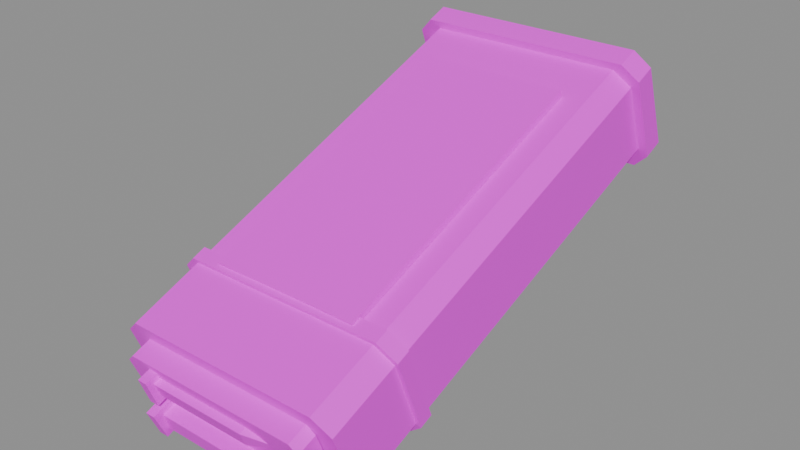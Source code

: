# Source: vr_mag_on_v_lava2.blend  (saved by Blender 5.2.45; exported with 4.5.12 LTS)
import bpy
from mathutils import Matrix  # noqa: F401  (used for matrix-valued properties, if any)

bpy.ops.wm.read_factory_settings(use_empty=True)
scene = bpy.context.scene
scene.name = 'Scene'

# ---- collections
col_anchors = bpy.data.collections.new('anchors'); scene.collection.children.link(col_anchors)

# ---- images (referenced by path relative to the original .blend; pixels are not part of the script)
import os
ASSET_DIR = os.environ.get("B2B_ASSET_DIR", "")  # directory of the original .blend (textures are referenced by path, not embedded)
HERE = os.path.dirname(os.path.abspath(__file__))  # packed textures are extracted next to this script under _unpacked/

def load_image(name, relpath, width, height, colorspace="sRGB"):
    """Load a texture the original file referenced (path relative to the .blend, or extracted next to this script)."""
    p = next((c for c in (os.path.join(HERE, relpath), os.path.join(ASSET_DIR, relpath)) if relpath and os.path.exists(c)), "")
    if p:
        img = bpy.data.images.load(p, check_existing=True)
        img.name = name
    else:  # same state as the original file: an image datablock whose file is absent (Cycles renders it pink)
        img = bpy.data.images.new(name, width, height)
        img.source = "FILE"
        img.filepath = "//" + (relpath or name)
    img.colorspace_settings.name = colorspace
    return img
img_vr_mag_on_v_lava2_skin0 = load_image('vr_mag_on_v_lava2_skin0', 'vr_mag_on_v_lava2_skin0.png', 1024, 1024, 'sRGB')

# ---- materials (node trees are filled in below, after node groups)
mat_vr_mag_on_v_lava2 = bpy.data.materials.new('vr_mag_on_v_lava2')

# ---- material node trees
mat_vr_mag_on_v_lava2.use_nodes = True; mat_vr_mag_on_v_lava2.node_tree.nodes.clear()
_N = mat_vr_mag_on_v_lava2.node_tree.nodes; _L = mat_vr_mag_on_v_lava2.node_tree.links
n0 = _N.new('ShaderNodeBsdfPrincipled'); n0.name = 'Principled BSDF'; n0.location = (-200, 100)
n0.inputs[10].default_value = 0.005
n1 = _N.new('ShaderNodeOutputMaterial'); n1.name = 'Material Output'; n1.location = (200, 100)
n2 = _N.new('ShaderNodeTexImage'); n2.name = 'Image Texture'; n2.location = (0, 0)
n2.image = img_vr_mag_on_v_lava2_skin0
n2.interpolation = 'Closest'
_L.new(n0.outputs[0], n1.inputs[0])
_L.new(n2.outputs[0], n0.inputs[0])
n1.is_active_output = True

# ---- meshes
me_vr_mag_on_v_lava2 = bpy.data.meshes.new('vr_mag_on_v_lava2')
me_vr_mag_on_v_lava2.from_pydata([(9.174, 13.2, 5.964), (9.505, 13.31, 5.67), (9.505, 5.284, 2.583), (9.174, 5.17, 2.877), (9.505, 13.84, 4.305), (9.505, 5.817, 1.218), (9.174, 13.96, 4.011), (9.174, 5.931, 0.9237), (5.226, 13.96, 4.011), (5.226, 5.931, 0.9237), (4.895, 13.84, 4.305), (4.895, 5.817, 1.218), (4.895, 13.31, 5.67), (4.895, 5.284, 2.583), (5.226, 13.2, 5.964), (5.226, 5.17, 2.877), (7.21, 5.551, 1.911), (7.21, 13.58, 4.998), (9.369, 13.54, 6.279), (9.68, 13.65, 5.985), (9.68, 13.24, 5.817), (9.369, 13.12, 6.111), (9.68, 14.3, 4.326), (9.68, 13.88, 4.158), (9.369, 14.41, 4.011), (9.369, 14.0, 3.864), (5.031, 14.41, 4.011), (5.031, 14.0, 3.864), (4.72, 14.3, 4.326), (4.72, 13.88, 4.158), (4.72, 13.65, 5.985), (4.72, 13.24, 5.817), (5.031, 13.54, 6.279), (5.031, 13.12, 6.111), (7.21, 14.0, 5.145), (8.98, 5.284, 2.604), (9.135, 5.322, 2.457), (9.135, 4.942, 2.31), (8.98, 4.904, 2.457), (9.135, 5.741, 1.344), (9.135, 5.398, 1.197), (8.98, 5.817, 1.197), (8.98, 5.436, 1.05), (5.42, 5.817, 1.197), (5.42, 5.436, 1.05), (5.265, 5.741, 1.344), (5.265, 5.398, 1.197), (5.265, 5.322, 2.457), (5.265, 4.942, 2.31), (5.42, 5.284, 2.604), (5.42, 4.904, 2.457), (7.21, 5.17, 1.764), (9.252, 6.806, 3.591), (9.583, 6.92, 3.297), (9.583, 6.654, 3.192), (9.252, 6.54, 3.486), (9.583, 7.491, 1.785), (9.583, 7.225, 1.68), (9.252, 7.605, 1.491), (9.252, 7.339, 1.386), (5.148, 7.605, 1.491), (5.148, 7.339, 1.386), (4.817, 7.491, 1.785), (4.817, 7.225, 1.68), (4.817, 6.92, 3.297), (4.817, 6.654, 3.192), (5.148, 6.806, 3.591), (5.148, 6.54, 3.486), (7.21, 6.92, 2.436), (7.21, 7.186, 2.541), (8.707, 12.21, 5.733), (8.707, 12.25, 5.607), (8.707, 6.654, 3.465), (8.707, 6.616, 3.57), (5.693, 12.25, 5.607), (5.693, 6.654, 3.465), (5.693, 12.21, 5.733), (5.693, 6.616, 3.57), (7.21, 6.654, 3.507), (7.21, 12.25, 5.67), (5.965, 5.322, 1.764), (5.965, 5.513, 1.239), (5.965, 5.018, 1.029), (5.965, 4.79, 1.554), (5.77, 5.513, 1.239), (5.77, 5.322, 1.764), (5.77, 4.79, 1.554), (5.77, 5.018, 1.029), (7.968, 5.36, 1.302), (5.965, 5.36, 1.302), (5.965, 5.056, 1.197), (7.968, 5.056, 1.197), (5.965, 5.246, 1.596), (7.968, 5.246, 1.596), (7.968, 4.98, 1.491), (5.965, 4.98, 1.491), (8.591, 5.17, 1.386), (5.965, 5.246, 2.436), (5.965, 5.436, 1.932), (5.965, 4.904, 1.722), (5.965, 4.714, 2.247), (5.77, 5.436, 1.932), (5.77, 5.246, 2.436), (5.77, 4.714, 2.247), (5.77, 4.904, 1.722), (7.968, 5.284, 1.995), (5.965, 5.284, 1.995), (5.965, 4.98, 1.89), (7.968, 4.98, 1.89), (5.965, 5.17, 2.289), (7.968, 5.17, 2.289), (7.968, 4.866, 2.163), (5.965, 4.866, 2.163), (8.591, 5.094, 2.079)], [], [(0, 2, 1), (0, 3, 2), (1, 5, 4), (1, 2, 5), (4, 7, 6), (4, 5, 7), (6, 9, 8), (6, 7, 9), (8, 11, 10), (8, 9, 11), (10, 13, 12), (10, 11, 13), (12, 15, 14), (12, 13, 15), (14, 3, 0), (14, 15, 3), (16, 2, 3), (16, 5, 2), (16, 7, 5), (16, 9, 7), (16, 11, 9), (16, 13, 11), (16, 15, 13), (16, 3, 15), (17, 0, 1), (17, 1, 4), (17, 4, 6), (17, 6, 8), (17, 8, 10), (17, 10, 12), (17, 12, 14), (17, 14, 0), (18, 20, 19), (18, 21, 20), (19, 23, 22), (19, 20, 23), (22, 25, 24), (22, 23, 25), (24, 27, 26), (24, 25, 27), (26, 29, 28), (26, 27, 29), (28, 31, 30), (28, 29, 31), (30, 33, 32), (30, 31, 33), (32, 21, 18), (32, 33, 21), (17, 20, 21), (17, 23, 20), (17, 25, 23), (17, 27, 25), (17, 29, 27), (17, 31, 29), (17, 33, 31), (17, 21, 33), (34, 18, 19), (34, 19, 22), (34, 22, 24), (34, 24, 26), (34, 26, 28), (34, 28, 30), (34, 30, 32), (34, 32, 18), (35, 37, 36), (35, 38, 37), (36, 40, 39), (36, 37, 40), (39, 42, 41), (39, 40, 42), (41, 44, 43), (41, 42, 44), (43, 46, 45), (43, 44, 46), (45, 48, 47), (45, 46, 48), (47, 50, 49), (47, 48, 50), (49, 38, 35), (49, 50, 38), (51, 37, 38), (51, 40, 37), (51, 42, 40), (51, 44, 42), (51, 46, 44), (51, 48, 46), (51, 50, 48), (51, 38, 50), (16, 35, 36), (16, 36, 39), (16, 39, 41), (16, 41, 43), (16, 43, 45), (16, 45, 47), (16, 47, 49), (16, 49, 35), (52, 54, 53), (52, 55, 54), (53, 57, 56), (53, 54, 57), (56, 59, 58), (56, 57, 59), (58, 61, 60), (58, 59, 61), (60, 63, 62), (60, 61, 63), (62, 65, 64), (62, 63, 65), (64, 67, 66), (64, 65, 67), (66, 55, 52), (66, 67, 55), (68, 54, 55), (68, 57, 54), (68, 59, 57), (68, 61, 59), (68, 63, 61), (68, 65, 63), (68, 67, 65), (68, 55, 67), (69, 52, 53), (69, 53, 56), (69, 56, 58), (69, 58, 60), (69, 60, 62), (69, 62, 64), (69, 64, 66), (69, 66, 52), (70, 72, 71), (70, 73, 72), (71, 75, 74), (71, 72, 75), (74, 77, 76), (74, 75, 77), (76, 73, 70), (76, 77, 73), (78, 72, 73), (78, 75, 72), (78, 77, 75), (78, 73, 77), (79, 70, 71), (79, 71, 74), (79, 74, 76), (79, 76, 70), (80, 82, 81), (80, 83, 82), (84, 86, 85), (84, 87, 86), (81, 87, 84), (81, 82, 87), (85, 83, 80), (85, 86, 83), (86, 82, 83), (86, 87, 82), (88, 90, 89), (88, 91, 90), (92, 94, 93), (92, 95, 94), (95, 91, 94), (95, 90, 91), (93, 96, 88), (88, 96, 91), (91, 96, 94), (94, 96, 93), (97, 99, 98), (97, 100, 99), (101, 103, 102), (101, 104, 103), (98, 104, 101), (98, 99, 104), (102, 100, 97), (102, 103, 100), (103, 99, 100), (103, 104, 99), (105, 107, 106), (105, 108, 107), (109, 111, 110), (109, 112, 111), (112, 108, 111), (112, 107, 108), (110, 113, 105), (105, 113, 108), (108, 113, 111), (111, 113, 110)])
me_vr_mag_on_v_lava2.polygons.foreach_set('use_smooth', [True] * 184)
_k = set([(0, 1), (0, 3), (0, 14), (1, 2), (1, 4), (2, 3), (2, 5), (3, 15), (4, 5), (4, 6), (5, 7), (6, 7), (6, 8), (7, 9), (8, 9), (8, 10), (9, 11), (10, 11), (10, 12), (11, 13), (12, 13), (12, 14), (13, 15), (14, 15), (18, 19), (18, 21), (18, 32), (19, 20), (19, 22), (20, 21), (20, 23), (21, 33), (22, 23), (22, 24), (23, 25), (24, 25), (24, 26), (25, 27), (26, 27), (26, 28), (27, 29), (28, 29), (28, 30), (29, 31), (30, 31), (30, 32), (31, 33), (32, 33), (35, 36), (35, 38), (35, 49), (36, 37), (36, 39), (37, 38), (37, 40), (38, 50), (39, 40), (39, 41), (40, 42), (41, 42), (41, 43), (42, 44), (43, 44), (43, 45), (44, 46), (45, 46), (45, 47), (46, 48), (47, 48), (47, 49), (48, 50), (49, 50), (52, 53), (52, 55), (52, 66), (53, 54), (53, 56), (54, 55), (54, 57), (55, 67), (56, 57), (56, 58), (57, 59), (58, 59), (58, 60), (59, 61), (60, 61), (60, 62), (61, 63), (62, 63), (62, 64), (63, 65), (64, 65), (64, 66), (65, 67), (66, 67), (70, 71), (70, 73), (70, 76), (71, 72), (71, 74), (72, 73), (72, 75), (73, 77), (74, 75), (74, 76), (75, 77), (76, 77), (80, 83), (81, 82), (82, 83), (82, 87), (83, 86), (84, 87), (85, 86), (86, 87), (88, 91), (88, 96), (90, 91), (91, 94), (91, 96), (93, 94), (93, 96), (94, 95), (94, 96), (97, 100), (98, 99), (99, 100), (99, 104), (100, 103), (101, 104), (102, 103), (103, 104), (105, 108), (105, 113), (107, 108), (108, 111), (108, 113), (110, 111), (110, 113), (111, 112), (111, 113)])
me_vr_mag_on_v_lava2.attributes.new('sharp_edge', 'BOOLEAN', 'EDGE').data.foreach_set('value', [ (min(e.vertices), max(e.vertices)) in _k for e in me_vr_mag_on_v_lava2.edges])
_uv = me_vr_mag_on_v_lava2.uv_layers.new(name='UVMap')
_uv.uv.foreach_set('vector', [0.02344, 0.5078, 0.4922, 0.9766, 0.4922, 0.5078, 0.02344, 0.5078, 0.02344, 0.9766, 0.4922, 0.9766, 0.02344, 0.5078, 0.4922, 0.9766, 0.4922, 0.5078, 0.02344, 0.5078, 0.02344, 0.9766, 0.4922, 0.9766, 0.02344, 0.5078, 0.4922, 0.9766, 0.4922, 0.5078, 0.02344, 0.5078, 0.02344, 0.9766, 0.4922, 0.9766, 0.02344, 0.5078, 0.4922, 0.9766, 0.4922, 0.5078, 0.02344, 0.5078, 0.02344, 0.9766, 0.4922, 0.9766, 0.02344, 0.5078, 0.4922, 0.9766, 0.4922, 0.5078, 0.02344, 0.5078, 0.02344, 0.9766, 0.4922, 0.9766, 0.02344, 0.5078, 0.4922, 0.9766, 0.4922, 0.5078, 0.02344, 0.5078, 0.02344, 0.9766, 0.4922, 0.9766, 0.02344, 0.5078, 0.4922, 0.9766, 0.4922, 0.5078, 0.02344, 0.5078, 0.02344, 0.9766, 0.4922, 0.9766, 0.02344, 0.5078, 0.4922, 0.9766, 0.4922, 0.5078, 0.02344, 0.5078, 0.02344, 0.9766, 0.4922, 0.9766, 0.2578, 0.1172, 0.4922, 0.1953, 0.4453, 0.2266, 0.2578, 0.1172, 0.4922, 0.05469, 0.4922, 0.1953, 0.2578, 0.1172, 0.4453, 0.007812, 0.4922, 0.05469, 0.2578, 0.1172, 0.05469, 0.007812, 0.4453, 0.007812, 0.2578, 0.1172, 0.02344, 0.05469, 0.05469, 0.007812, 0.2578, 0.1172, 0.02344, 0.1953, 0.02344, 0.05469, 0.2578, 0.1172, 0.05469, 0.2266, 0.02344, 0.1953, 0.2578, 0.1172, 0.4453, 0.2266, 0.05469, 0.2266, 0.2578, 0.1172, 0.4453, 0.2266, 0.4922, 0.1953, 0.2578, 0.1172, 0.4922, 0.1953, 0.4922, 0.05469, 0.2578, 0.1172, 0.4922, 0.05469, 0.4453, 0.007812, 0.2578, 0.1172, 0.4453, 0.007812, 0.05469, 0.007812, 0.2578, 0.1172, 0.05469, 0.007812, 0.02344, 0.05469, 0.2578, 0.1172, 0.02344, 0.05469, 0.02344, 0.1953, 0.2578, 0.1172, 0.02344, 0.1953, 0.05469, 0.2266, 0.2578, 0.1172, 0.05469, 0.2266, 0.4453, 0.2266, 0.5234, 0.7578, 0.9922, 0.9766, 0.9922, 0.7578, 0.5234, 0.7578, 0.5234, 0.9766, 0.9922, 0.9766, 0.5234, 0.7578, 0.9922, 0.9766, 0.9922, 0.7578, 0.5234, 0.7578, 0.5234, 0.9766, 0.9922, 0.9766, 0.5234, 0.7578, 0.9922, 0.9766, 0.9922, 0.7578, 0.5234, 0.7578, 0.5234, 0.9766, 0.9922, 0.9766, 0.5234, 0.7578, 0.9922, 0.9766, 0.9922, 0.7578, 0.5234, 0.7578, 0.5234, 0.9766, 0.9922, 0.9766, 0.5234, 0.7578, 0.9922, 0.9766, 0.9922, 0.7578, 0.5234, 0.7578, 0.5234, 0.9766, 0.9922, 0.9766, 0.5234, 0.7578, 0.9922, 0.9766, 0.9922, 0.7578, 0.5234, 0.7578, 0.5234, 0.9766, 0.9922, 0.9766, 0.5234, 0.7578, 0.9922, 0.9766, 0.9922, 0.7578, 0.5234, 0.7578, 0.5234, 0.9766, 0.9922, 0.9766, 0.5234, 0.7578, 0.9922, 0.9766, 0.9922, 0.7578, 0.5234, 0.7578, 0.5234, 0.9766, 0.9922, 0.9766, 0.2578, 0.1172, 0.4922, 0.2109, 0.4609, 0.2266, 0.2578, 0.1172, 0.4922, 0.03906, 0.4922, 0.2109, 0.2578, 0.1172, 0.4609, 0.007812, 0.4922, 0.03906, 0.2578, 0.1172, 0.03906, 0.007812, 0.4609, 0.007812, 0.2578, 0.1172, 0.02344, 0.03906, 0.03906, 0.007812, 0.2578, 0.1172, 0.02344, 0.2109, 0.02344, 0.03906, 0.2578, 0.1172, 0.03906, 0.2266, 0.02344, 0.2109, 0.2578, 0.1172, 0.4609, 0.2266, 0.03906, 0.2266, 0.2578, 0.1172, 0.4609, 0.2266, 0.4922, 0.2109, 0.2578, 0.1172, 0.4922, 0.2109, 0.4922, 0.03906, 0.2578, 0.1172, 0.4922, 0.03906, 0.4609, 0.007812, 0.2578, 0.1172, 0.4609, 0.007812, 0.03906, 0.007812, 0.2578, 0.1172, 0.03906, 0.007812, 0.02344, 0.03906, 0.2578, 0.1172, 0.02344, 0.03906, 0.02344, 0.2109, 0.2578, 0.1172, 0.02344, 0.2109, 0.03906, 0.2266, 0.2578, 0.1172, 0.03906, 0.2266, 0.4609, 0.2266, 0.5234, 0.7578, 0.9922, 0.9766, 0.9922, 0.7578, 0.5234, 0.7578, 0.5234, 0.9766, 0.9922, 0.9766, 0.5234, 0.7578, 0.9922, 0.9766, 0.9922, 0.7578, 0.5234, 0.7578, 0.5234, 0.9766, 0.9922, 0.9766, 0.5234, 0.7578, 0.9922, 0.9766, 0.9922, 0.7578, 0.5234, 0.7578, 0.5234, 0.9766, 0.9922, 0.9766, 0.5234, 0.7578, 0.9922, 0.9766, 0.9922, 0.7578, 0.5234, 0.7578, 0.5234, 0.9766, 0.9922, 0.9766, 0.5234, 0.7578, 0.9922, 0.9766, 0.9922, 0.7578, 0.5234, 0.7578, 0.5234, 0.9766, 0.9922, 0.9766, 0.5234, 0.7578, 0.9922, 0.9766, 0.9922, 0.7578, 0.5234, 0.7578, 0.5234, 0.9766, 0.9922, 0.9766, 0.5234, 0.7578, 0.9922, 0.9766, 0.9922, 0.7578, 0.5234, 0.7578, 0.5234, 0.9766, 0.9922, 0.9766, 0.5234, 0.7578, 0.9922, 0.9766, 0.9922, 0.7578, 0.5234, 0.7578, 0.5234, 0.9766, 0.9922, 0.9766, 0.7578, 0.6172, 0.9922, 0.7109, 0.9609, 0.7266, 0.7578, 0.6172, 0.9922, 0.5391, 0.9922, 0.7109, 0.7578, 0.6172, 0.9609, 0.5078, 0.9922, 0.5391, 0.7578, 0.6172, 0.5391, 0.5078, 0.9609, 0.5078, 0.7578, 0.6172, 0.5234, 0.5391, 0.5391, 0.5078, 0.7578, 0.6172, 0.5234, 0.7109, 0.5234, 0.5391, 0.7578, 0.6172, 0.5391, 0.7266, 0.5234, 0.7109, 0.7578, 0.6172, 0.9609, 0.7266, 0.5391, 0.7266, 0.7578, 0.6172, 0.9609, 0.7266, 0.9922, 0.7109, 0.7578, 0.6172, 0.9922, 0.7109, 0.9922, 0.5391, 0.7578, 0.6172, 0.9922, 0.5391, 0.9609, 0.5078, 0.7578, 0.6172, 0.9609, 0.5078, 0.5391, 0.5078, 0.7578, 0.6172, 0.5391, 0.5078, 0.5234, 0.5391, 0.7578, 0.6172, 0.5234, 0.5391, 0.5234, 0.7109, 0.7578, 0.6172, 0.5234, 0.7109, 0.5391, 0.7266, 0.7578, 0.6172, 0.5391, 0.7266, 0.9609, 0.7266, 0.02344, 0.2578, 0.4922, 0.4766, 0.4922, 0.2578, 0.02344, 0.2578, 0.02344, 0.4766, 0.4922, 0.4766, 0.02344, 0.2578, 0.4922, 0.4766, 0.4922, 0.2578, 0.02344, 0.2578, 0.02344, 0.4766, 0.4922, 0.4766, 0.02344, 0.2578, 0.4922, 0.4766, 0.4922, 0.2578, 0.02344, 0.2578, 0.02344, 0.4766, 0.4922, 0.4766, 0.02344, 0.2578, 0.4922, 0.4766, 0.4922, 0.2578, 0.02344, 0.2578, 0.02344, 0.4766, 0.4922, 0.4766, 0.02344, 0.2578, 0.4922, 0.4766, 0.4922, 0.2578, 0.02344, 0.2578, 0.02344, 0.4766, 0.4922, 0.4766, 0.02344, 0.2578, 0.4922, 0.4766, 0.4922, 0.2578, 0.02344, 0.2578, 0.02344, 0.4766, 0.4922, 0.4766, 0.02344, 0.2578, 0.4922, 0.4766, 0.4922, 0.2578, 0.02344, 0.2578, 0.02344, 0.4766, 0.4922, 0.4766, 0.02344, 0.2578, 0.4922, 0.4766, 0.4922, 0.2578, 0.02344, 0.2578, 0.02344, 0.4766, 0.4922, 0.4766, 0.2578, 0.3672, 0.4922, 0.4609, 0.4453, 0.4766, 0.2578, 0.3672, 0.4922, 0.2891, 0.4922, 0.4609, 0.2578, 0.3672, 0.4453, 0.2578, 0.4922, 0.2891, 0.2578, 0.3672, 0.05469, 0.2578, 0.4453, 0.2578, 0.2578, 0.3672, 0.02344, 0.2891, 0.05469, 0.2578, 0.2578, 0.3672, 0.02344, 0.4609, 0.02344, 0.2891, 0.2578, 0.3672, 0.05469, 0.4766, 0.02344, 0.4609, 0.2578, 0.3672, 0.4453, 0.4766, 0.05469, 0.4766, 0.2578, 0.3672, 0.4453, 0.4766, 0.4922, 0.4609, 0.2578, 0.3672, 0.4922, 0.4609, 0.4922, 0.2891, 0.2578, 0.3672, 0.4922, 0.2891, 0.4453, 0.2578, 0.2578, 0.3672, 0.4453, 0.2578, 0.05469, 0.2578, 0.2578, 0.3672, 0.05469, 0.2578, 0.02344, 0.2891, 0.2578, 0.3672, 0.02344, 0.2891, 0.02344, 0.4609, 0.2578, 0.3672, 0.02344, 0.4609, 0.05469, 0.4766, 0.2578, 0.3672, 0.05469, 0.4766, 0.4453, 0.4766, 0.5234, 0.2578, 0.9922, 0.4766, 0.9922, 0.2578, 0.5234, 0.2578, 0.5234, 0.4766, 0.9922, 0.4766, 0.5234, 0.2578, 0.9922, 0.4766, 0.9922, 0.2578, 0.5234, 0.2578, 0.5234, 0.4766, 0.9922, 0.4766, 0.5234, 0.2578, 0.9922, 0.4766, 0.9922, 0.2578, 0.5234, 0.2578, 0.5234, 0.4766, 0.9922, 0.4766, 0.5234, 0.2578, 0.9922, 0.4766, 0.9922, 0.2578, 0.5234, 0.2578, 0.5234, 0.4766, 0.9922, 0.4766, 0.7578, 0.3672, 0.9922, 0.2578, 0.9922, 0.4922, 0.7578, 0.3672, 0.5234, 0.2578, 0.9922, 0.2578, 0.7578, 0.3672, 0.5234, 0.4922, 0.5234, 0.2578, 0.7578, 0.3672, 0.9922, 0.4922, 0.5234, 0.4922, 0.7578, 0.3672, 0.9922, 0.4922, 0.9922, 0.2578, 0.7578, 0.3672, 0.9922, 0.2578, 0.5234, 0.2578, 0.7578, 0.3672, 0.5234, 0.2578, 0.5234, 0.4922, 0.7578, 0.3672, 0.5234, 0.4922, 0.9922, 0.4922, 0.7734, 0.007812, 0.9922, 0.1016, 0.9922, 0.007812, 0.7734, 0.007812, 0.7734, 0.1016, 0.9922, 0.1016, 0.7734, 0.007812, 0.9922, 0.1016, 0.9922, 0.007812, 0.7734, 0.007812, 0.7734, 0.1016, 0.9922, 0.1016, 0.7734, 0.007812, 0.9922, 0.1016, 0.9922, 0.007812, 0.7734, 0.007812, 0.7734, 0.1016, 0.9922, 0.1016, 0.7734, 0.007812, 0.9922, 0.1016, 0.9922, 0.007812, 0.7734, 0.007812, 0.7734, 0.1016, 0.9922, 0.1016, 0.7734, 0.007812, 0.9922, 0.1016, 0.9922, 0.007812, 0.7734, 0.007812, 0.7734, 0.1016, 0.9922, 0.1016, 0.7734, 0.1328, 0.9922, 0.2266, 0.9922, 0.1328, 0.7734, 0.1328, 0.7734, 0.2266, 0.9922, 0.2266, 0.7734, 0.1328, 0.9922, 0.2266, 0.9922, 0.1328, 0.7734, 0.1328, 0.7734, 0.2266, 0.9922, 0.2266, 0.7734, 0.1328, 0.9922, 0.2266, 0.9922, 0.1328, 0.7734, 0.1328, 0.7734, 0.2266, 0.9922, 0.2266, 0.7734, 0.1328, 0.8828, 0.2266, 0.9922, 0.1328, 0.7734, 0.1328, 0.8828, 0.2266, 0.9922, 0.1328, 0.7734, 0.1328, 0.8828, 0.2266, 0.9922, 0.1328, 0.7734, 0.1328, 0.8828, 0.2266, 0.9922, 0.1328, 0.7734, 0.007812, 0.9922, 0.1016, 0.9922, 0.007812, 0.7734, 0.007812, 0.7734, 0.1016, 0.9922, 0.1016, 0.7734, 0.007812, 0.9922, 0.1016, 0.9922, 0.007812, 0.7734, 0.007812, 0.7734, 0.1016, 0.9922, 0.1016, 0.7734, 0.007812, 0.9922, 0.1016, 0.9922, 0.007812, 0.7734, 0.007812, 0.7734, 0.1016, 0.9922, 0.1016, 0.7734, 0.007812, 0.9922, 0.1016, 0.9922, 0.007812, 0.7734, 0.007812, 0.7734, 0.1016, 0.9922, 0.1016, 0.7734, 0.007812, 0.9922, 0.1016, 0.9922, 0.007812, 0.7734, 0.007812, 0.7734, 0.1016, 0.9922, 0.1016, 0.7734, 0.1328, 0.9922, 0.2266, 0.9922, 0.1328, 0.7734, 0.1328, 0.7734, 0.2266, 0.9922, 0.2266, 0.7734, 0.1328, 0.9922, 0.2266, 0.9922, 0.1328, 0.7734, 0.1328, 0.7734, 0.2266, 0.9922, 0.2266, 0.7734, 0.1328, 0.9922, 0.2266, 0.9922, 0.1328, 0.7734, 0.1328, 0.7734, 0.2266, 0.9922, 0.2266, 0.7734, 0.1328, 0.8828, 0.2266, 0.9922, 0.1328, 0.7734, 0.1328, 0.8828, 0.2266, 0.9922, 0.1328, 0.7734, 0.1328, 0.8828, 0.2266, 0.9922, 0.1328, 0.7734, 0.1328, 0.8828, 0.2266, 0.9922, 0.1328])
me_vr_mag_on_v_lava2.materials.append(mat_vr_mag_on_v_lava2)
me_vr_mag_on_v_lava2.update()

# ---- objects
ob_vr_mag_on_v_lava2 = bpy.data.objects.new('vr_mag_on_v_lava2', me_vr_mag_on_v_lava2)

# ---- transforms, parenting, visibility, modifiers, constraints
ob_vr_mag_on_v_lava2.location = (0.0, 0.0, 0.0)

# ---- collection membership
scene.collection.objects.link(ob_vr_mag_on_v_lava2)

# ---- scene / render settings (as saved in the file)
scene.frame_start = 1; scene.frame_end = 3; scene.frame_set(1)
scene.render.engine = 'BLENDER_EEVEE_NEXT'
scene.render.bake_bias = 0.0
scene.render.bake_samples = 0
scene.render.compositor_device = 'GPU'
scene.eevee.use_volume_custom_range = False
scene.eevee.fast_gi_thickness_near = 0.1
scene.eevee.fast_gi_thickness_far = 0.0
scene.eevee.ray_tracing_options.screen_trace_thickness = 0.1
bpy.context.view_layer.update()

# ---- added for rendering (the .blend has no active camera and no usable light): camera, sun + grey world if the file has none
cam_auto = bpy.data.cameras.new('AutoCamera')
cam_auto.lens = 50.0
cam_auto.sensor_width = 36.0
cam_auto.clip_end = 1000.0
ob_auto_camera = bpy.data.objects.new('AutoCamera', cam_auto)
scene.collection.objects.link(ob_auto_camera)
ob_auto_camera.location = (18.4329, -3.91531, 12.5878)
ob_auto_camera.rotation_euler = (1.09748, -7.21219e-08, 0.694738)
scene.camera = ob_auto_camera
light_auto_sun = bpy.data.lights.new('AutoSun', 'SUN')
light_auto_sun.energy = 3.0
light_auto_sun.angle = 0.0523599
ob_auto_sun = bpy.data.objects.new('AutoSun', light_auto_sun)
scene.collection.objects.link(ob_auto_sun)
ob_auto_sun.rotation_euler = (0.872665, 0.174533, 0.523599)
if scene.world is None:
    world_auto = bpy.data.worlds.new('AutoWorld')
    world_auto.color = (0.3, 0.3, 0.3)
    scene.world = world_auto
bpy.context.view_layer.update()
